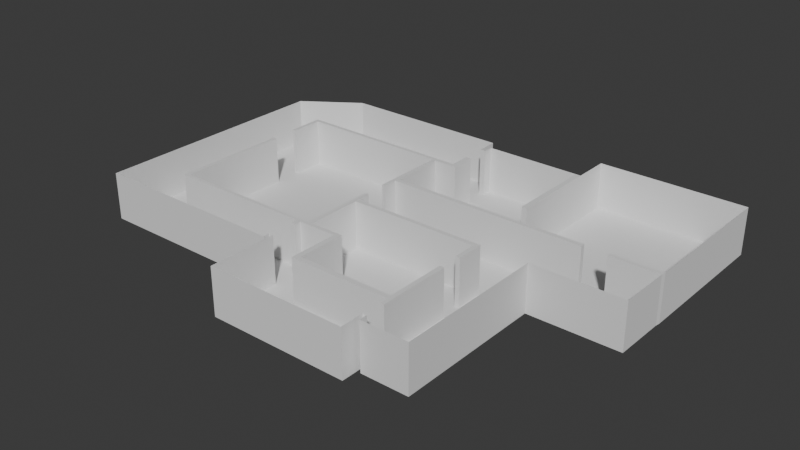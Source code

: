 # Source: prototype_map.blend  (saved by Blender 4.2.67; exported with 4.5.12 LTS)
import bpy
from mathutils import Matrix  # noqa: F401  (used for matrix-valued properties, if any)

bpy.ops.wm.read_factory_settings(use_empty=True)
scene = bpy.context.scene
scene.name = 'Scene'

# ---- collections
col_collection = bpy.data.collections.new('Collection'); scene.collection.children.link(col_collection)

# ---- world
world_world = bpy.data.worlds.new('World'); scene.world = world_world
world_world.use_nodes = True; world_world.node_tree.nodes.clear()
_N = world_world.node_tree.nodes; _L = world_world.node_tree.links
n0 = _N.new('ShaderNodeOutputWorld'); n0.name = 'World Output'; n0.location = (300, 300)
n1 = _N.new('ShaderNodeBackground'); n1.name = 'Background'; n1.location = (10, 300)
n1.inputs[0].default_value = (0.05088, 0.05088, 0.05088, 1.0)
_L.new(n1.outputs[0], n0.inputs[0])
n0.is_active_output = True
world_world.color = (0.05088, 0.05088, 0.05088)
world_world.sun_shadow_jitter_overblur = 0.0

# ---- meshes
me_plane_086 = bpy.data.meshes.new('Plane.086')
me_plane_086.from_pydata([(-19.05, 4.0, 0.0), (4.0, 4.0, 0.0), (-19.05, -0.3565, 0.0), (3.952, -0.3565, 0.0), (-7.658, -0.3565, 0.0), (-3.715, -0.3565, 0.0), (-7.658, -13.02, 0.0), (-3.715, -13.02, 0.0), (-19.05, 2.799, 0.0), (-19.05, 0.8447, 0.0), (-19.38, 2.799, 0.0), (-19.38, 0.8447, 0.0), (-19.38, 9.116, 0.0), (-19.38, -5.473, 0.0), (-32.27, 9.116, 0.0), (-32.27, -5.473, 0.0), (-32.27, 6.353, 0.0), (-32.27, 4.059, 0.0), (-32.6, 6.361, 0.0), (-32.6, 4.059, 0.0), (-32.6, 9.481, 0.0), (-32.6, -5.763, 0.0), (-17.56, 9.45, 0.0), (-19.05, 9.064, 0.0), (-17.06, 9.064, 0.0), (-20.2, -5.763, 0.0), (-20.2, -9.083, 0.0), (-36.96, -9.083, 0.0), (-36.96, 11.74, 0.0), (-32.24, 15.03, 0.0), (-17.6, 15.03, 0.0), (-17.57, 11.23, 0.0), (-17.58, 13.24, 0.0), (-17.1, 11.23, 0.0), (-17.11, 13.24, 0.0), (-17.11, 14.07, 0.0), (-8.447, 14.07, 0.0), (-8.447, 17.18, 0.0), (4.113, 17.18, 0.0), (-0.107, 4.0, 0.0), (-2.185, 4.0, 0.0), (-0.107, 4.377, 0.0), (-2.185, 4.377, 0.0), (4.057, 4.374, 0.0), (-19.05, 4.38, 0.0), (-8.447, 6.526, 0.0), (-8.897, 6.526, 0.0), (-8.897, 14.07, 0.0), (-20.2, -8.533, 0.0), (-20.2, -6.313, 0.0), (-19.83, -8.533, 0.0), (-19.83, -6.313, 0.0), (-19.83, -14.36, 0.0), (-19.83, -5.789, 0.0), (-16.54, -5.789, 0.0), (-16.54, -9.99, 0.0), (-7.658, -9.993, 0.0), (-7.658, -10.69, 0.0), (-7.658, -12.32, 0.0), (-7.978, -10.69, 0.0), (-7.978, -12.32, 0.0), (-7.979, -9.991, 0.0), (-7.978, -14.36, 0.0), (-7.658, -2.722, 0.0), (-7.658, -4.472, 0.0), (-8.042, -2.722, 0.0), (-8.042, -4.472, 0.0), (-8.042, -9.546, 0.0), (-16.06, -9.546, 0.0), (-16.06, -5.449, 0.0), (-18.97, -5.449, 0.0), (-8.042, -0.715, 0.0), (-18.99, -0.715, 0.0), (-8.448, 4.378, 0.0), (-8.901, 4.379, 0.0), (-19.05, 4.0, 4.0), (4.0, 4.0, 4.0), (-19.05, -0.3565, 4.0), (3.952, -0.3565, 4.0), (-7.658, -0.3565, 4.0), (-3.715, -0.3565, 4.0), (-7.658, -13.02, 4.0), (-3.715, -13.02, 4.0), (-19.05, 2.799, 4.0), (-19.05, 0.8447, 4.0), (-19.38, 2.799, 4.0), (-19.38, 0.8447, 4.0), (-19.38, 9.116, 4.0), (-19.38, -5.473, 4.0), (-32.27, 9.116, 4.0), (-32.27, -5.473, 4.0), (-32.27, 6.353, 4.0), (-32.27, 4.059, 4.0), (-32.6, 6.361, 4.0), (-32.6, 4.059, 4.0), (-32.6, 9.481, 4.0), (-32.6, -5.763, 4.0), (-17.56, 9.45, 4.0), (-19.05, 9.064, 4.0), (-17.06, 9.064, 4.0), (-20.2, -5.763, 4.0), (-20.2, -9.083, 4.0), (-36.96, -9.083, 4.0), (-36.96, 11.74, 4.0), (-32.24, 15.03, 4.0), (-17.6, 15.03, 4.0), (-17.57, 11.23, 4.0), (-17.58, 13.24, 4.0), (-17.1, 11.23, 4.0), (-17.11, 13.24, 4.0), (-17.11, 14.07, 4.0), (-8.447, 14.07, 4.0), (-8.447, 17.18, 4.0), (4.113, 17.18, 4.0), (-0.107, 4.0, 4.0), (-2.185, 4.0, 4.0), (-0.107, 4.377, 4.0), (-2.185, 4.377, 4.0), (4.057, 4.374, 4.0), (-19.05, 4.38, 4.0), (-8.447, 6.526, 4.0), (-8.897, 6.526, 4.0), (-8.897, 14.07, 4.0), (-20.2, -8.533, 4.0), (-20.2, -6.313, 4.0), (-19.83, -8.533, 4.0), (-19.83, -6.313, 4.0), (-19.83, -14.36, 4.0), (-19.83, -5.789, 4.0), (-16.54, -5.789, 4.0), (-16.54, -9.99, 4.0), (-7.658, -9.993, 4.0), (-7.658, -10.69, 4.0), (-7.658, -12.32, 4.0), (-7.978, -10.69, 4.0), (-7.978, -12.32, 4.0), (-7.979, -9.991, 4.0), (-7.978, -14.36, 4.0), (-7.658, -2.722, 4.0), (-7.658, -4.472, 4.0), (-8.042, -2.722, 4.0), (-8.042, -4.472, 4.0), (-8.042, -9.546, 4.0), (-16.06, -9.546, 4.0), (-16.06, -5.449, 4.0), (-18.97, -5.449, 4.0), (-8.042, -0.715, 4.0), (-18.99, -0.715, 4.0), (-8.448, 4.378, 4.0), (-8.901, 4.379, 4.0)], [(2, 72)], [(39, 41, 42, 40), (31, 33, 34, 32), (8, 10, 11, 9), (16, 18, 19, 17), (48, 50, 51, 49), (63, 65, 66, 64), (57, 59, 60, 58), (45, 46, 74, 73), (67, 66, 65, 71, 72, 70, 69, 68), (50, 52, 62, 60, 59, 61, 55, 54, 53, 51), (40, 0, 8, 9, 2, 4, 63, 64, 56, 57, 58, 6, 7, 5, 3, 1, 39), (37, 36, 45, 73, 42, 41, 43, 38), (24, 23, 44, 74, 46, 47, 35, 34, 33), (18, 20, 22, 31, 32, 30, 29, 28, 27, 26, 48, 49, 25, 21, 19), (11, 10, 12, 14, 16, 17, 15, 13), (26, 101, 123, 48), (25, 100, 96, 21), (74, 149, 148, 73), (47, 122, 110, 35), (49, 124, 100, 25), (51, 126, 124, 49), (27, 102, 101, 26), (50, 125, 127, 52), (28, 103, 102, 27), (40, 115, 75, 0), (53, 128, 126, 51), (29, 104, 103, 28), (9, 84, 77, 2), (54, 129, 128, 53), (30, 105, 104, 29), (5, 80, 78, 3), (55, 130, 129, 54), (32, 107, 105, 30), (3, 78, 76, 1), (56, 131, 132, 57), (22, 97, 106, 31), (2, 77, 79, 4), (58, 133, 81, 6), (31, 106, 108, 33), (7, 82, 80, 5), (64, 139, 131, 56), (34, 109, 107, 32), (6, 81, 82, 7), (57, 132, 134, 59), (33, 108, 99, 24), (0, 75, 83, 8), (60, 135, 133, 58), (35, 110, 109, 34), (8, 83, 85, 10), (59, 134, 136, 61), (48, 123, 125, 50), (11, 86, 84, 9), (62, 137, 135, 60), (37, 112, 111, 36), (10, 85, 87, 12), (4, 79, 138, 63), (38, 113, 112, 37), (13, 88, 86, 11), (61, 136, 130, 55), (1, 76, 114, 39), (12, 87, 89, 14), (52, 127, 137, 62), (39, 114, 116, 41), (15, 90, 88, 13), (63, 138, 140, 65), (42, 117, 115, 40), (17, 92, 90, 15), (66, 141, 139, 64), (41, 116, 118, 43), (14, 89, 91, 16), (67, 142, 141, 66), (73, 148, 117, 42), (16, 91, 93, 18), (68, 143, 142, 67), (43, 118, 113, 38), (19, 94, 92, 17), (69, 144, 143, 68), (43, 118, 76, 1), (18, 93, 95, 20), (70, 145, 144, 69), (36, 111, 120, 45), (21, 96, 94, 19), (65, 140, 146, 71), (23, 98, 119, 44), (20, 95, 97, 22), (71, 146, 147, 72), (115, 117, 148, 149, 119, 98, 99, 108, 106, 97, 95, 93, 91, 89, 87, 85, 83, 75), (45, 120, 121, 46), (72, 147, 145, 70), (46, 121, 122, 47), (24, 99, 98, 23), (44, 119, 149, 74), (84, 86, 88, 90, 92, 94, 96, 100, 124, 126, 128, 129, 130, 136, 134, 132, 131, 139, 141, 142, 143, 144, 145, 147, 146, 140, 138, 79, 77), (122, 121, 120, 111), (76, 118, 116, 114), (111, 36, 47, 122)])
_uv = me_plane_086.uv_layers.new(name='UVMap')
_uv.uv.foreach_set('vector', [0.0, 0.0, 0.0, 0.0, 0.0, 0.0, 0.0, 0.0, 0.0, 0.0, 0.0, 0.0, 0.0, 0.0, 0.0, 0.0, 0.0, 0.0, 0.0, 0.0, 0.0, 0.0, 0.0, 0.0, 0.0, 0.0, 0.0, 0.0, 0.0, 0.0, 0.0, 0.0, 0.0, 0.0, 0.0, 0.0, 0.0, 0.0, 0.0, 0.0, 0.0, 0.0, 0.0, 0.0, 0.0, 0.0, 0.0, 0.0, 0.0, 0.0, 0.0, 0.0, 0.0, 0.0, 0.0, 0.0, 0.0, 0.0, 0.0, 0.0, 0.0, 0.0, 0.0, 0.0, 0.0, 0.0, 0.0, 0.0, 0.0, 0.0, 0.0, 0.0, 0.0, 0.0, 0.0, 0.0, 0.0, 0.0, 0.0, 0.0, 0.0, 0.0, 0.0, 0.0, 0.0, 0.0, 0.0, 0.0, 0.0, 0.0, 0.0, 0.0, 0.0, 0.0, 0.0, 0.0, 0.0, 0.0, 0.0, 0.0, 0.0, 0.0, 0.0, 0.0, 0.0, 0.0, 0.0, 0.0, 0.0, 0.0, 0.0, 0.0, 0.0, 0.0, 0.0, 0.0, 0.0, 0.0, 0.0, 0.0, 0.0, 0.0, 0.0, 0.0, 0.0, 0.0, 0.0, 0.0, 0.0, 0.0, 0.0, 0.0, 0.0, 0.0, 0.0, 0.0, 0.0, 0.0, 0.0, 0.0, 0.0, 0.0, 0.0, 0.0, 0.0, 0.0, 0.0, 0.0, 0.0, 0.0, 0.0, 0.0, 0.0, 0.0, 0.0, 0.0, 0.0, 0.0, 0.0, 0.0, 0.0, 0.0, 0.0, 0.0, 0.0, 0.0, 0.0, 0.0, 0.0, 0.0, 0.0, 0.0, 0.0, 0.0, 0.0, 0.0, 0.0, 0.0, 0.0, 0.0, 0.0, 0.0, 0.0, 0.0, 0.0, 0.0, 0.0, 0.0, 0.0, 0.0, 0.0, 0.0, 0.0, 0.0, 0.0, 0.0, 0.0, 0.0, 0.0, 0.0, 0.0, 0.0, 0.0, 0.0, 0.0, 0.0, 0.0, 0.0, 0.0, 0.0, 0.0, 0.0, 0.0, 0.0, 0.0, 0.0, 0.0, 0.0, 0.0, 0.0, 0.0, 0.0, 0.0, 0.0, 0.0, 0.0, 0.0, 0.0, 0.0, 0.0, 0.0, 0.0, 0.0, 0.0, 0.0, 0.0, 0.0, 0.0, 0.0, 0.0, 0.0, 0.0, 0.0, 0.0, 0.0, 0.0, 0.0, 0.0, 0.0, 0.0, 0.0, 0.0, 0.0, 0.0, 0.0, 0.0, 0.0, 0.0, 0.0, 0.0, 0.0, 0.0, 0.0, 0.0, 0.0, 0.0, 0.0, 0.0, 0.0, 0.0, 0.0, 0.0, 0.0, 0.0, 0.0, 0.0, 0.0, 0.0, 0.0, 0.0, 0.0, 0.0, 0.0, 0.0, 0.0, 0.0, 0.0, 0.0, 0.0, 0.0, 0.0, 0.0, 0.0, 0.0, 0.0, 0.0, 0.0, 0.0, 0.0, 0.0, 0.0, 0.0, 0.0, 0.0, 0.0, 0.0, 0.0, 0.0, 0.0, 0.0, 0.0, 0.0, 0.0, 0.0, 0.0, 0.0, 0.0, 0.0, 0.0, 0.0, 0.0, 0.0, 0.0, 0.0, 0.0, 0.0, 0.0, 0.0, 0.0, 0.0, 0.0, 0.0, 0.0, 0.0, 0.0, 0.0, 0.0, 0.0, 0.0, 0.0, 0.0, 0.0, 0.0, 0.0, 0.0, 0.0, 0.0, 0.0, 0.0, 0.0, 0.0, 0.0, 0.0, 0.0, 0.0, 0.0, 0.0, 0.0, 0.0, 0.0, 0.0, 0.0, 0.0, 0.0, 0.0, 0.0, 0.0, 0.0, 0.0, 0.0, 0.0, 0.0, 0.0, 0.0, 0.0, 0.0, 0.0, 0.0, 0.0, 0.0, 0.0, 0.0, 0.0, 0.0, 0.0, 0.0, 0.0, 0.0, 0.0, 0.0, 0.0, 0.0, 0.0, 0.0, 0.0, 0.0, 0.0, 0.0, 0.0, 0.0, 0.0, 0.0, 0.0, 0.0, 0.0, 0.0, 0.0, 0.0, 0.0, 0.0, 0.0, 0.0, 0.0, 0.0, 0.0, 0.0, 0.0, 0.0, 0.0, 0.0, 0.0, 0.0, 0.0, 0.0, 0.0, 0.0, 0.0, 0.0, 0.0, 0.0, 0.0, 0.0, 0.0, 0.0, 0.0, 0.0, 0.0, 0.0, 0.0, 0.0, 0.0, 0.0, 0.0, 0.0, 0.0, 0.0, 0.0, 0.0, 0.0, 0.0, 0.0, 0.0, 0.0, 0.0, 0.0, 0.0, 0.0, 0.0, 0.0, 0.0, 0.0, 0.0, 0.0, 0.0, 0.0, 0.0, 0.0, 0.0, 0.0, 0.0, 0.0, 0.0, 0.0, 0.0, 0.0, 0.0, 0.0, 0.0, 0.0, 0.0, 0.0, 0.0, 0.0, 0.0, 0.0, 0.0, 0.0, 0.0, 0.0, 0.0, 0.0, 0.0, 0.0, 0.0, 0.0, 0.0, 0.0, 0.0, 0.0, 0.0, 0.0, 0.0, 0.0, 0.0, 0.0, 0.0, 0.0, 0.0, 0.0, 0.0, 0.0, 0.0, 0.0, 0.0, 0.0, 0.0, 0.0, 0.0, 0.0, 0.0, 0.0, 0.0, 0.0, 0.0, 0.0, 0.0, 0.0, 0.0, 0.0, 0.0, 0.0, 0.0, 0.0, 0.0, 0.0, 0.0, 0.0, 0.0, 0.0, 0.0, 0.0, 0.0, 0.0, 0.0, 0.0, 0.0, 0.0, 0.0, 0.0, 0.0, 0.0, 0.0, 0.0, 0.0, 0.0, 0.0, 0.0, 0.0, 0.0, 0.0, 0.0, 0.0, 0.0, 0.0, 0.0, 0.0, 0.0, 0.0, 0.0, 0.0, 0.0, 0.0, 0.0, 0.0, 0.0, 0.0, 0.0, 0.0, 0.0, 0.0, 0.0, 0.0, 0.0, 0.0, 0.0, 0.0, 0.0, 0.0, 0.0, 0.0, 0.0, 0.0, 0.0, 0.0, 0.0, 0.0, 0.0, 0.0, 0.0, 0.0, 0.0, 0.0, 0.0, 0.0, 0.0, 0.0, 0.0, 0.0, 0.0, 0.0, 0.0, 0.0, 0.0, 0.0, 0.0, 0.0, 0.0, 0.0, 0.0, 0.0, 0.0, 0.0, 0.0, 0.0, 0.0, 0.0, 0.0, 0.0, 0.0, 0.0, 0.0, 0.0, 0.0, 0.0, 0.0, 0.0, 0.0, 0.0, 0.0, 0.0, 0.0, 0.0, 0.0, 0.0, 0.0, 0.0, 0.0, 0.0, 0.0, 0.0, 0.0, 0.0, 0.0, 0.0, 0.0, 0.0, 0.0, 0.0, 0.0, 0.0, 0.0, 0.0, 0.0, 0.0, 0.0, 0.0, 0.0, 0.0, 0.0, 0.0, 0.0, 0.0, 0.0, 0.0, 0.0, 0.0, 0.0, 0.0, 0.0, 0.0, 0.0, 0.0, 0.0, 0.0, 0.0, 0.0, 0.0, 0.0, 0.0, 0.0, 0.0, 0.0, 0.0, 0.0, 0.0, 0.0, 0.0, 0.0, 0.0, 0.0, 0.0, 0.0, 0.0, 0.0, 0.0, 0.0, 0.0, 0.0, 0.0, 0.0, 0.0, 0.0, 0.0, 0.0, 0.0, 0.0, 0.0, 0.0, 0.0, 0.0, 0.0, 0.0, 0.0, 0.0, 0.0, 0.0, 0.0, 0.0, 0.0, 0.0, 0.0, 0.0, 0.0, 0.0, 0.0, 0.0, 0.0, 0.0, 0.0, 0.0, 0.0, 0.0, 0.0, 0.0, 0.0, 0.0, 0.0, 0.0, 0.0, 0.0, 0.0, 0.0, 0.0, 0.0, 0.0, 0.0, 0.0, 0.0, 0.0, 0.0, 0.0, 0.0, 0.0, 0.0, 0.0, 0.0, 0.0, 0.0, 0.0, 0.0, 0.0, 0.0, 0.0, 0.0, 0.0, 0.0, 0.0, 0.0, 0.0, 0.0, 0.0, 0.0, 0.0, 0.0, 0.0, 0.0, 0.0, 0.0, 0.0, 0.0, 0.0, 0.0, 0.0, 0.0, 0.0, 0.0, 0.0, 0.0, 0.0, 0.0, 0.0, 0.0, 0.0, 0.0, 0.0, 0.0, 0.0, 0.0, 0.0, 0.0, 0.0, 0.0, 0.0, 0.0, 0.0, 0.0, 0.0, 0.0, 0.0, 0.0, 0.0, 0.0, 0.0, 0.0, 0.0, 0.0, 0.0, 0.0, 0.0, 0.0, 0.0, 0.0, 0.0, 0.0, 0.0, 0.0, 0.0, 0.0, 0.0, 0.0, 0.0, 0.0, 0.0, 0.0, 0.0, 0.0, 0.0, 0.0, 0.0, 0.0, 0.0, 0.0, 0.0, 0.0, 0.0, 0.0, 0.0, 0.0, 0.0, 0.0, 0.0, 0.0, 0.0, 0.0, 0.0, 0.0, 0.0, 0.0, 0.0, 0.0, 0.0, 0.0, 0.0, 0.0, 0.0, 0.0, 0.0, 0.0, 0.0, 0.0, 0.0, 0.0, 0.0, 0.0, 0.0, 0.0, 0.0, 0.0, 0.0, 0.0, 0.0, 0.0, 0.0, 0.0, 0.0, 0.0, 0.0, 0.0, 0.0, 0.0, 0.0, 0.0, 0.0, 0.0, 0.0, 0.0, 0.0, 0.0, 0.0, 0.0, 0.0, 0.0, 0.0, 0.0, 0.0, 0.0, 0.0, 0.0, 0.0, 0.0, 0.0, 0.0, 0.0, 0.0, 0.0, 0.0, 0.0, 0.0, 0.0, 0.0, 0.0, 0.0, 0.0, 0.0, 0.0, 0.0, 0.0, 0.0, 0.0, 0.0])
me_plane_086.update()

# ---- objects
ob_plane = bpy.data.objects.new('Plane', me_plane_086)

# ---- transforms, parenting, visibility, modifiers, constraints
ob_plane.location = (0.0, -1.753, 0.0)

# ---- collection membership
col_collection.objects.link(ob_plane)

# ---- scene / render settings (as saved in the file)
scene.frame_start = 1; scene.frame_end = 250; scene.frame_set(1)
scene.render.engine = 'BLENDER_EEVEE_NEXT'
bpy.context.view_layer.update()

# ---- added for rendering (the .blend has no active camera and no usable light): camera, sun
cam_auto = bpy.data.cameras.new('AutoCamera')
cam_auto.lens = 50.0
cam_auto.sensor_width = 36.0
cam_auto.clip_end = 1000.0
ob_auto_camera = bpy.data.objects.new('AutoCamera', cam_auto)
scene.collection.objects.link(ob_auto_camera)
ob_auto_camera.location = (31.6308, -58.0093, 40.4426)
ob_auto_camera.rotation_euler = (1.09748, -7.21219e-08, 0.694738)
scene.camera = ob_auto_camera
light_auto_sun = bpy.data.lights.new('AutoSun', 'SUN')
light_auto_sun.energy = 3.0
light_auto_sun.angle = 0.0523599
ob_auto_sun = bpy.data.objects.new('AutoSun', light_auto_sun)
scene.collection.objects.link(ob_auto_sun)
ob_auto_sun.rotation_euler = (0.872665, 0.174533, 0.523599)
bpy.context.view_layer.update()
